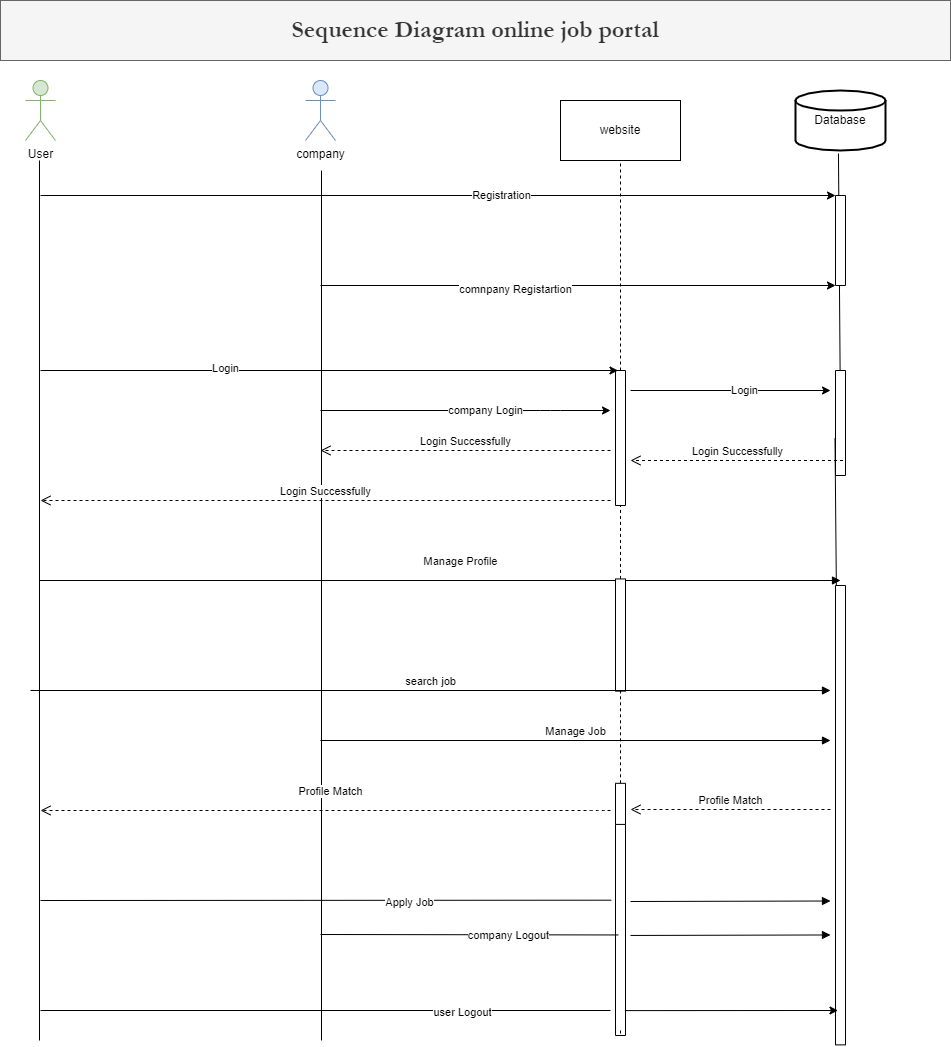

The diagram above was exported from draw.io. Its source (the exported page's mxGraphModel, read from the mxfile embedded in the PNG):
<mxGraphModel dx="868" dy="1651" grid="1" gridSize="10" guides="1" tooltips="1" connect="1" arrows="1" fold="1" page="1" pageScale="1" pageWidth="827" pageHeight="1169" math="0" shadow="0">
  <root>
    <mxCell id="0" />
    <mxCell id="1" parent="0" />
    <mxCell id="1faA4vMl3kjzyfyiwdDS-1" value="website" style="whiteSpace=wrap;html=1;" vertex="1" parent="1">
      <mxGeometry x="640" y="80" width="120" height="60" as="geometry" />
    </mxCell>
    <mxCell id="1faA4vMl3kjzyfyiwdDS-2" value="" style="endArrow=none;dashed=1;html=1;fontFamily=Helvetica;startArrow=none;" edge="1" parent="1" source="1faA4vMl3kjzyfyiwdDS-17">
      <mxGeometry width="50" height="50" relative="1" as="geometry">
        <mxPoint x="700" y="680" as="sourcePoint" />
        <mxPoint x="700" y="140" as="targetPoint" />
      </mxGeometry>
    </mxCell>
    <mxCell id="1faA4vMl3kjzyfyiwdDS-3" value="&lt;h1&gt;&lt;b&gt;Sequence Diagram online job portal&lt;/b&gt;&lt;/h1&gt;" style="whiteSpace=wrap;html=1;fontFamily=Garamond;fillColor=#f5f5f5;fontColor=#333333;strokeColor=#666666;" vertex="1" parent="1">
      <mxGeometry x="80" y="-20" width="950" height="60" as="geometry" />
    </mxCell>
    <mxCell id="1faA4vMl3kjzyfyiwdDS-4" value="User" style="shape=umlActor;verticalLabelPosition=bottom;verticalAlign=top;html=1;outlineConnect=0;fillColor=#d5e8d4;strokeColor=#82b366;" vertex="1" parent="1">
      <mxGeometry x="105" y="60" width="30" height="60" as="geometry" />
    </mxCell>
    <mxCell id="1faA4vMl3kjzyfyiwdDS-5" value="company" style="shape=umlActor;verticalLabelPosition=bottom;verticalAlign=top;html=1;outlineConnect=0;fillColor=#dae8fc;strokeColor=#6c8ebf;" vertex="1" parent="1">
      <mxGeometry x="385" y="60" width="30" height="60" as="geometry" />
    </mxCell>
    <mxCell id="1faA4vMl3kjzyfyiwdDS-6" value="" style="endArrow=none;html=1;entryX=0.644;entryY=1.05;entryDx=0;entryDy=0;entryPerimeter=0;startArrow=none;" edge="1" parent="1" source="1faA4vMl3kjzyfyiwdDS-11">
      <mxGeometry width="50" height="50" relative="1" as="geometry">
        <mxPoint x="920" y="672" as="sourcePoint" />
        <mxPoint x="917.96" y="133" as="targetPoint" />
      </mxGeometry>
    </mxCell>
    <mxCell id="1faA4vMl3kjzyfyiwdDS-7" value="" style="endArrow=none;html=1;" edge="1" parent="1">
      <mxGeometry width="50" height="50" relative="1" as="geometry">
        <mxPoint x="401" y="1020" as="sourcePoint" />
        <mxPoint x="401" y="150" as="targetPoint" />
      </mxGeometry>
    </mxCell>
    <mxCell id="1faA4vMl3kjzyfyiwdDS-8" value="" style="endArrow=none;html=1;entryX=0.644;entryY=1.05;entryDx=0;entryDy=0;entryPerimeter=0;" edge="1" parent="1">
      <mxGeometry width="50" height="50" relative="1" as="geometry">
        <mxPoint x="119" y="1020" as="sourcePoint" />
        <mxPoint x="118.98000000000002" y="140" as="targetPoint" />
      </mxGeometry>
    </mxCell>
    <mxCell id="1faA4vMl3kjzyfyiwdDS-9" value="" style="whiteSpace=wrap;html=1;rotation=90;" vertex="1" parent="1">
      <mxGeometry x="875" y="215" width="90" height="10" as="geometry" />
    </mxCell>
    <mxCell id="1faA4vMl3kjzyfyiwdDS-10" value="Database" style="strokeWidth=2;html=1;shape=mxgraph.flowchart.database;whiteSpace=wrap;" vertex="1" parent="1">
      <mxGeometry x="875" y="70" width="90" height="60" as="geometry" />
    </mxCell>
    <mxCell id="1faA4vMl3kjzyfyiwdDS-11" value="" style="whiteSpace=wrap;html=1;rotation=90;" vertex="1" parent="1">
      <mxGeometry x="867.5" y="397.5" width="105" height="10" as="geometry" />
    </mxCell>
    <mxCell id="1faA4vMl3kjzyfyiwdDS-12" value="" style="endArrow=none;html=1;entryX=0.644;entryY=1.05;entryDx=0;entryDy=0;entryPerimeter=0;exitX=1;exitY=0.5;exitDx=0;exitDy=0;" edge="1" parent="1" source="1faA4vMl3kjzyfyiwdDS-29" target="1faA4vMl3kjzyfyiwdDS-11">
      <mxGeometry width="50" height="50" relative="1" as="geometry">
        <mxPoint x="920" y="1040" as="sourcePoint" />
        <mxPoint x="917.96" y="133" as="targetPoint" />
      </mxGeometry>
    </mxCell>
    <mxCell id="1faA4vMl3kjzyfyiwdDS-13" value="" style="endArrow=classic;html=1;entryX=0;entryY=1;entryDx=0;entryDy=0;" edge="1" parent="1" target="1faA4vMl3kjzyfyiwdDS-9">
      <mxGeometry width="50" height="50" relative="1" as="geometry">
        <mxPoint x="120" y="175" as="sourcePoint" />
        <mxPoint x="910" y="170" as="targetPoint" />
      </mxGeometry>
    </mxCell>
    <mxCell id="1faA4vMl3kjzyfyiwdDS-14" value="Registration" style="edgeLabel;html=1;align=center;verticalAlign=middle;resizable=0;points=[];" vertex="1" connectable="0" parent="1faA4vMl3kjzyfyiwdDS-13">
      <mxGeometry x="0.1567" y="1" relative="1" as="geometry">
        <mxPoint as="offset" />
      </mxGeometry>
    </mxCell>
    <mxCell id="1faA4vMl3kjzyfyiwdDS-15" value="" style="endArrow=classic;html=1;entryX=1;entryY=1;entryDx=0;entryDy=0;" edge="1" parent="1" target="1faA4vMl3kjzyfyiwdDS-9">
      <mxGeometry width="50" height="50" relative="1" as="geometry">
        <mxPoint x="400" y="265" as="sourcePoint" />
        <mxPoint x="925" y="185" as="targetPoint" />
      </mxGeometry>
    </mxCell>
    <mxCell id="1faA4vMl3kjzyfyiwdDS-16" value="comnpany Registartion" style="edgeLabel;html=1;align=center;verticalAlign=middle;resizable=0;points=[];" vertex="1" connectable="0" parent="1faA4vMl3kjzyfyiwdDS-15">
      <mxGeometry x="-0.2474" y="-3" relative="1" as="geometry">
        <mxPoint as="offset" />
      </mxGeometry>
    </mxCell>
    <mxCell id="1faA4vMl3kjzyfyiwdDS-17" value="" style="whiteSpace=wrap;html=1;rotation=90;" vertex="1" parent="1">
      <mxGeometry x="632.5" y="412.5" width="135" height="10" as="geometry" />
    </mxCell>
    <mxCell id="1faA4vMl3kjzyfyiwdDS-18" value="" style="endArrow=none;dashed=1;html=1;fontFamily=Helvetica;startArrow=none;" edge="1" parent="1" source="1faA4vMl3kjzyfyiwdDS-27" target="1faA4vMl3kjzyfyiwdDS-17">
      <mxGeometry width="50" height="50" relative="1" as="geometry">
        <mxPoint x="700" y="840" as="sourcePoint" />
        <mxPoint x="700" y="140" as="targetPoint" />
      </mxGeometry>
    </mxCell>
    <mxCell id="1faA4vMl3kjzyfyiwdDS-19" value="" style="endArrow=classic;html=1;entryX=0;entryY=0.75;entryDx=0;entryDy=0;" edge="1" parent="1" target="1faA4vMl3kjzyfyiwdDS-17">
      <mxGeometry width="50" height="50" relative="1" as="geometry">
        <mxPoint x="120" y="350" as="sourcePoint" />
        <mxPoint x="690" y="350" as="targetPoint" />
      </mxGeometry>
    </mxCell>
    <mxCell id="1faA4vMl3kjzyfyiwdDS-20" value="Login" style="edgeLabel;html=1;align=center;verticalAlign=middle;resizable=0;points=[];" vertex="1" connectable="0" parent="1faA4vMl3kjzyfyiwdDS-19">
      <mxGeometry x="-0.3621" y="3" relative="1" as="geometry">
        <mxPoint as="offset" />
      </mxGeometry>
    </mxCell>
    <mxCell id="1faA4vMl3kjzyfyiwdDS-21" value="" style="endArrow=classic;html=1;" edge="1" parent="1">
      <mxGeometry width="50" height="50" relative="1" as="geometry">
        <mxPoint x="400" y="390" as="sourcePoint" />
        <mxPoint x="690" y="390" as="targetPoint" />
        <Array as="points">
          <mxPoint x="630" y="390" />
        </Array>
      </mxGeometry>
    </mxCell>
    <mxCell id="1faA4vMl3kjzyfyiwdDS-22" value="company Login" style="edgeLabel;html=1;align=center;verticalAlign=middle;resizable=0;points=[];" vertex="1" connectable="0" parent="1faA4vMl3kjzyfyiwdDS-21">
      <mxGeometry x="0.1297" y="1" relative="1" as="geometry">
        <mxPoint as="offset" />
      </mxGeometry>
    </mxCell>
    <mxCell id="1faA4vMl3kjzyfyiwdDS-23" value="Login Successfully" style="html=1;verticalAlign=bottom;endArrow=open;dashed=1;endSize=8;" edge="1" parent="1">
      <mxGeometry relative="1" as="geometry">
        <mxPoint x="690" y="430" as="sourcePoint" />
        <mxPoint x="400" y="430" as="targetPoint" />
        <Array as="points" />
      </mxGeometry>
    </mxCell>
    <mxCell id="1faA4vMl3kjzyfyiwdDS-24" value="Login Successfully" style="html=1;verticalAlign=bottom;endArrow=open;dashed=1;endSize=8;" edge="1" parent="1">
      <mxGeometry relative="1" as="geometry">
        <mxPoint x="690" y="480" as="sourcePoint" />
        <mxPoint x="120" y="480" as="targetPoint" />
        <Array as="points" />
      </mxGeometry>
    </mxCell>
    <mxCell id="1faA4vMl3kjzyfyiwdDS-25" value="Login Successfully" style="html=1;verticalAlign=bottom;endArrow=open;dashed=1;endSize=8;" edge="1" parent="1">
      <mxGeometry relative="1" as="geometry">
        <mxPoint x="922.5" y="440" as="sourcePoint" />
        <mxPoint x="710" y="440" as="targetPoint" />
        <Array as="points" />
      </mxGeometry>
    </mxCell>
    <mxCell id="1faA4vMl3kjzyfyiwdDS-26" value="Manage Profile" style="html=1;verticalAlign=bottom;endArrow=block;" edge="1" parent="1">
      <mxGeometry x="0.0512" y="10" width="80" relative="1" as="geometry">
        <mxPoint x="119" y="560" as="sourcePoint" />
        <mxPoint x="920" y="560" as="targetPoint" />
        <mxPoint as="offset" />
      </mxGeometry>
    </mxCell>
    <mxCell id="1faA4vMl3kjzyfyiwdDS-27" value="" style="whiteSpace=wrap;html=1;rotation=90;" vertex="1" parent="1">
      <mxGeometry x="643.91" y="609.53" width="112.19" height="10" as="geometry" />
    </mxCell>
    <mxCell id="1faA4vMl3kjzyfyiwdDS-28" value="" style="endArrow=none;dashed=1;html=1;fontFamily=Helvetica;startArrow=none;" edge="1" parent="1" source="1faA4vMl3kjzyfyiwdDS-31" target="1faA4vMl3kjzyfyiwdDS-27">
      <mxGeometry width="50" height="50" relative="1" as="geometry">
        <mxPoint x="700" y="1010" as="sourcePoint" />
        <mxPoint x="700" y="485" as="targetPoint" />
      </mxGeometry>
    </mxCell>
    <mxCell id="1faA4vMl3kjzyfyiwdDS-29" value="" style="whiteSpace=wrap;html=1;rotation=90;" vertex="1" parent="1">
      <mxGeometry x="690.32" y="789.69" width="459.37" height="10" as="geometry" />
    </mxCell>
    <mxCell id="1faA4vMl3kjzyfyiwdDS-30" value="Manage Job" style="html=1;verticalAlign=bottom;endArrow=block;" edge="1" parent="1">
      <mxGeometry width="80" relative="1" as="geometry">
        <mxPoint x="400" y="720" as="sourcePoint" />
        <mxPoint x="910" y="720" as="targetPoint" />
      </mxGeometry>
    </mxCell>
    <mxCell id="1faA4vMl3kjzyfyiwdDS-31" value="" style="whiteSpace=wrap;html=1;rotation=90;" vertex="1" parent="1">
      <mxGeometry x="678.91" y="778.91" width="42.19" height="10" as="geometry" />
    </mxCell>
    <mxCell id="1faA4vMl3kjzyfyiwdDS-32" value="" style="endArrow=none;dashed=1;html=1;fontFamily=Helvetica;startArrow=none;" edge="1" parent="1" source="1faA4vMl3kjzyfyiwdDS-33" target="1faA4vMl3kjzyfyiwdDS-31">
      <mxGeometry width="50" height="50" relative="1" as="geometry">
        <mxPoint x="700" y="1010" as="sourcePoint" />
        <mxPoint x="700.0043336270305" y="670.625" as="targetPoint" />
      </mxGeometry>
    </mxCell>
    <mxCell id="1faA4vMl3kjzyfyiwdDS-33" value="" style="whiteSpace=wrap;html=1;rotation=90;" vertex="1" parent="1">
      <mxGeometry x="594.45" y="904.46" width="211.1" height="10" as="geometry" />
    </mxCell>
    <mxCell id="1faA4vMl3kjzyfyiwdDS-34" value="" style="endArrow=none;dashed=1;html=1;fontFamily=Helvetica;" edge="1" parent="1" target="1faA4vMl3kjzyfyiwdDS-33">
      <mxGeometry width="50" height="50" relative="1" as="geometry">
        <mxPoint x="700" y="1010" as="sourcePoint" />
        <mxPoint x="699.9954665177586" y="805.0050000000001" as="targetPoint" />
      </mxGeometry>
    </mxCell>
    <mxCell id="1faA4vMl3kjzyfyiwdDS-35" value="Profile Match" style="html=1;verticalAlign=bottom;endArrow=open;dashed=1;endSize=8;" edge="1" parent="1">
      <mxGeometry x="-0.0175" y="-10" relative="1" as="geometry">
        <mxPoint x="690" y="790" as="sourcePoint" />
        <mxPoint x="120" y="790" as="targetPoint" />
        <Array as="points">
          <mxPoint x="680" y="790" />
        </Array>
        <mxPoint as="offset" />
      </mxGeometry>
    </mxCell>
    <mxCell id="1faA4vMl3kjzyfyiwdDS-36" value="Profile Match" style="html=1;verticalAlign=bottom;endArrow=open;dashed=1;endSize=8;" edge="1" parent="1">
      <mxGeometry relative="1" as="geometry">
        <mxPoint x="910" y="789" as="sourcePoint" />
        <mxPoint x="710" y="789" as="targetPoint" />
      </mxGeometry>
    </mxCell>
    <mxCell id="1faA4vMl3kjzyfyiwdDS-37" value="search job" style="html=1;verticalAlign=bottom;endArrow=block;" edge="1" parent="1">
      <mxGeometry width="80" relative="1" as="geometry">
        <mxPoint x="110" y="670" as="sourcePoint" />
        <mxPoint x="910" y="670" as="targetPoint" />
      </mxGeometry>
    </mxCell>
    <mxCell id="1faA4vMl3kjzyfyiwdDS-38" value="" style="html=1;verticalAlign=bottom;endArrow=block;" edge="1" parent="1">
      <mxGeometry x="0.4994" y="24" width="80" relative="1" as="geometry">
        <mxPoint x="710" y="881" as="sourcePoint" />
        <mxPoint x="910" y="880.5" as="targetPoint" />
        <mxPoint as="offset" />
      </mxGeometry>
    </mxCell>
    <mxCell id="1faA4vMl3kjzyfyiwdDS-39" value="" style="endArrow=none;html=1;entryX=0.359;entryY=1.42;entryDx=0;entryDy=0;entryPerimeter=0;" edge="1" parent="1" target="1faA4vMl3kjzyfyiwdDS-33">
      <mxGeometry width="50" height="50" relative="1" as="geometry">
        <mxPoint x="120" y="880" as="sourcePoint" />
        <mxPoint x="170" y="830" as="targetPoint" />
      </mxGeometry>
    </mxCell>
    <mxCell id="1faA4vMl3kjzyfyiwdDS-40" value="Apply Job" style="edgeLabel;html=1;align=center;verticalAlign=middle;resizable=0;points=[];" vertex="1" connectable="0" parent="1faA4vMl3kjzyfyiwdDS-39">
      <mxGeometry x="0.2887" y="-2" relative="1" as="geometry">
        <mxPoint as="offset" />
      </mxGeometry>
    </mxCell>
    <mxCell id="1faA4vMl3kjzyfyiwdDS-41" value="" style="html=1;verticalAlign=bottom;endArrow=block;" edge="1" parent="1">
      <mxGeometry x="0.4994" y="24" width="80" relative="1" as="geometry">
        <mxPoint x="710" y="914.96" as="sourcePoint" />
        <mxPoint x="910" y="914.46" as="targetPoint" />
        <mxPoint as="offset" />
      </mxGeometry>
    </mxCell>
    <mxCell id="1faA4vMl3kjzyfyiwdDS-42" value="" style="endArrow=none;html=1;" edge="1" parent="1">
      <mxGeometry width="50" height="50" relative="1" as="geometry">
        <mxPoint x="400" y="914" as="sourcePoint" />
        <mxPoint x="697.8199999999999" y="914.46" as="targetPoint" />
      </mxGeometry>
    </mxCell>
    <mxCell id="1faA4vMl3kjzyfyiwdDS-43" value="company Logout" style="edgeLabel;html=1;align=center;verticalAlign=middle;resizable=0;points=[];" vertex="1" connectable="0" parent="1faA4vMl3kjzyfyiwdDS-42">
      <mxGeometry x="0.2612" relative="1" as="geometry">
        <mxPoint as="offset" />
      </mxGeometry>
    </mxCell>
    <mxCell id="1faA4vMl3kjzyfyiwdDS-44" value="" style="endArrow=classic;html=1;exitX=0.882;exitY=0.06;exitDx=0;exitDy=0;exitPerimeter=0;" edge="1" parent="1" source="1faA4vMl3kjzyfyiwdDS-33">
      <mxGeometry width="50" height="50" relative="1" as="geometry">
        <mxPoint x="710" y="990" as="sourcePoint" />
        <mxPoint x="917.5" y="990" as="targetPoint" />
      </mxGeometry>
    </mxCell>
    <mxCell id="1faA4vMl3kjzyfyiwdDS-45" value="" style="endArrow=none;html=1;" edge="1" parent="1">
      <mxGeometry width="50" height="50" relative="1" as="geometry">
        <mxPoint x="120" y="990" as="sourcePoint" />
        <mxPoint x="690" y="990" as="targetPoint" />
      </mxGeometry>
    </mxCell>
    <mxCell id="1faA4vMl3kjzyfyiwdDS-46" value="user Logout" style="edgeLabel;html=1;align=center;verticalAlign=middle;resizable=0;points=[];" vertex="1" connectable="0" parent="1faA4vMl3kjzyfyiwdDS-45">
      <mxGeometry x="0.4765" y="-1" relative="1" as="geometry">
        <mxPoint as="offset" />
      </mxGeometry>
    </mxCell>
    <mxCell id="1faA4vMl3kjzyfyiwdDS-47" value="" style="endArrow=classic;html=1;" edge="1" parent="1">
      <mxGeometry width="50" height="50" relative="1" as="geometry">
        <mxPoint x="710" y="370" as="sourcePoint" />
        <mxPoint x="910" y="370" as="targetPoint" />
        <Array as="points" />
      </mxGeometry>
    </mxCell>
    <mxCell id="1faA4vMl3kjzyfyiwdDS-48" value="Login" style="edgeLabel;html=1;align=center;verticalAlign=middle;resizable=0;points=[];" vertex="1" connectable="0" parent="1faA4vMl3kjzyfyiwdDS-47">
      <mxGeometry x="0.1297" y="1" relative="1" as="geometry">
        <mxPoint as="offset" />
      </mxGeometry>
    </mxCell>
  </root>
</mxGraphModel>